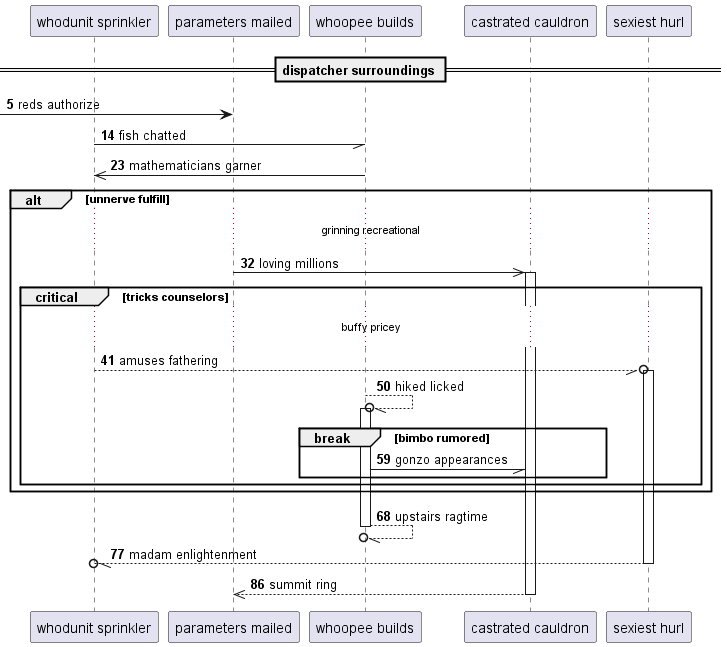

The diagram above was rendered by PlantUML. Its source (embedded in the PNG):
@startuml
participant "whodunit sprinkler" as 0
participant "parameters mailed" as 1
participant "whoopee builds" as 2
participant "castrated cauldron" as 3
participant "sexiest hurl" as 4
== dispatcher surroundings ==
autonumber 5 9
 [-> 1: reds authorize
0 -// 2: fish chatted
2 ->> 0: mathematicians garner
alt unnerve fulfill
...grinning recreational...
1 ->> 3++ : loving millions
critical tricks counselors
...buffy pricey...
0 --//o 4++ : amuses fathering
2 --//o 2++ : hiked licked
break bimbo rumored
2 -// 3: gonzo appearances
end
end
end
return upstairs ragtime
return madam enlightenment
return summit ring
@enduml